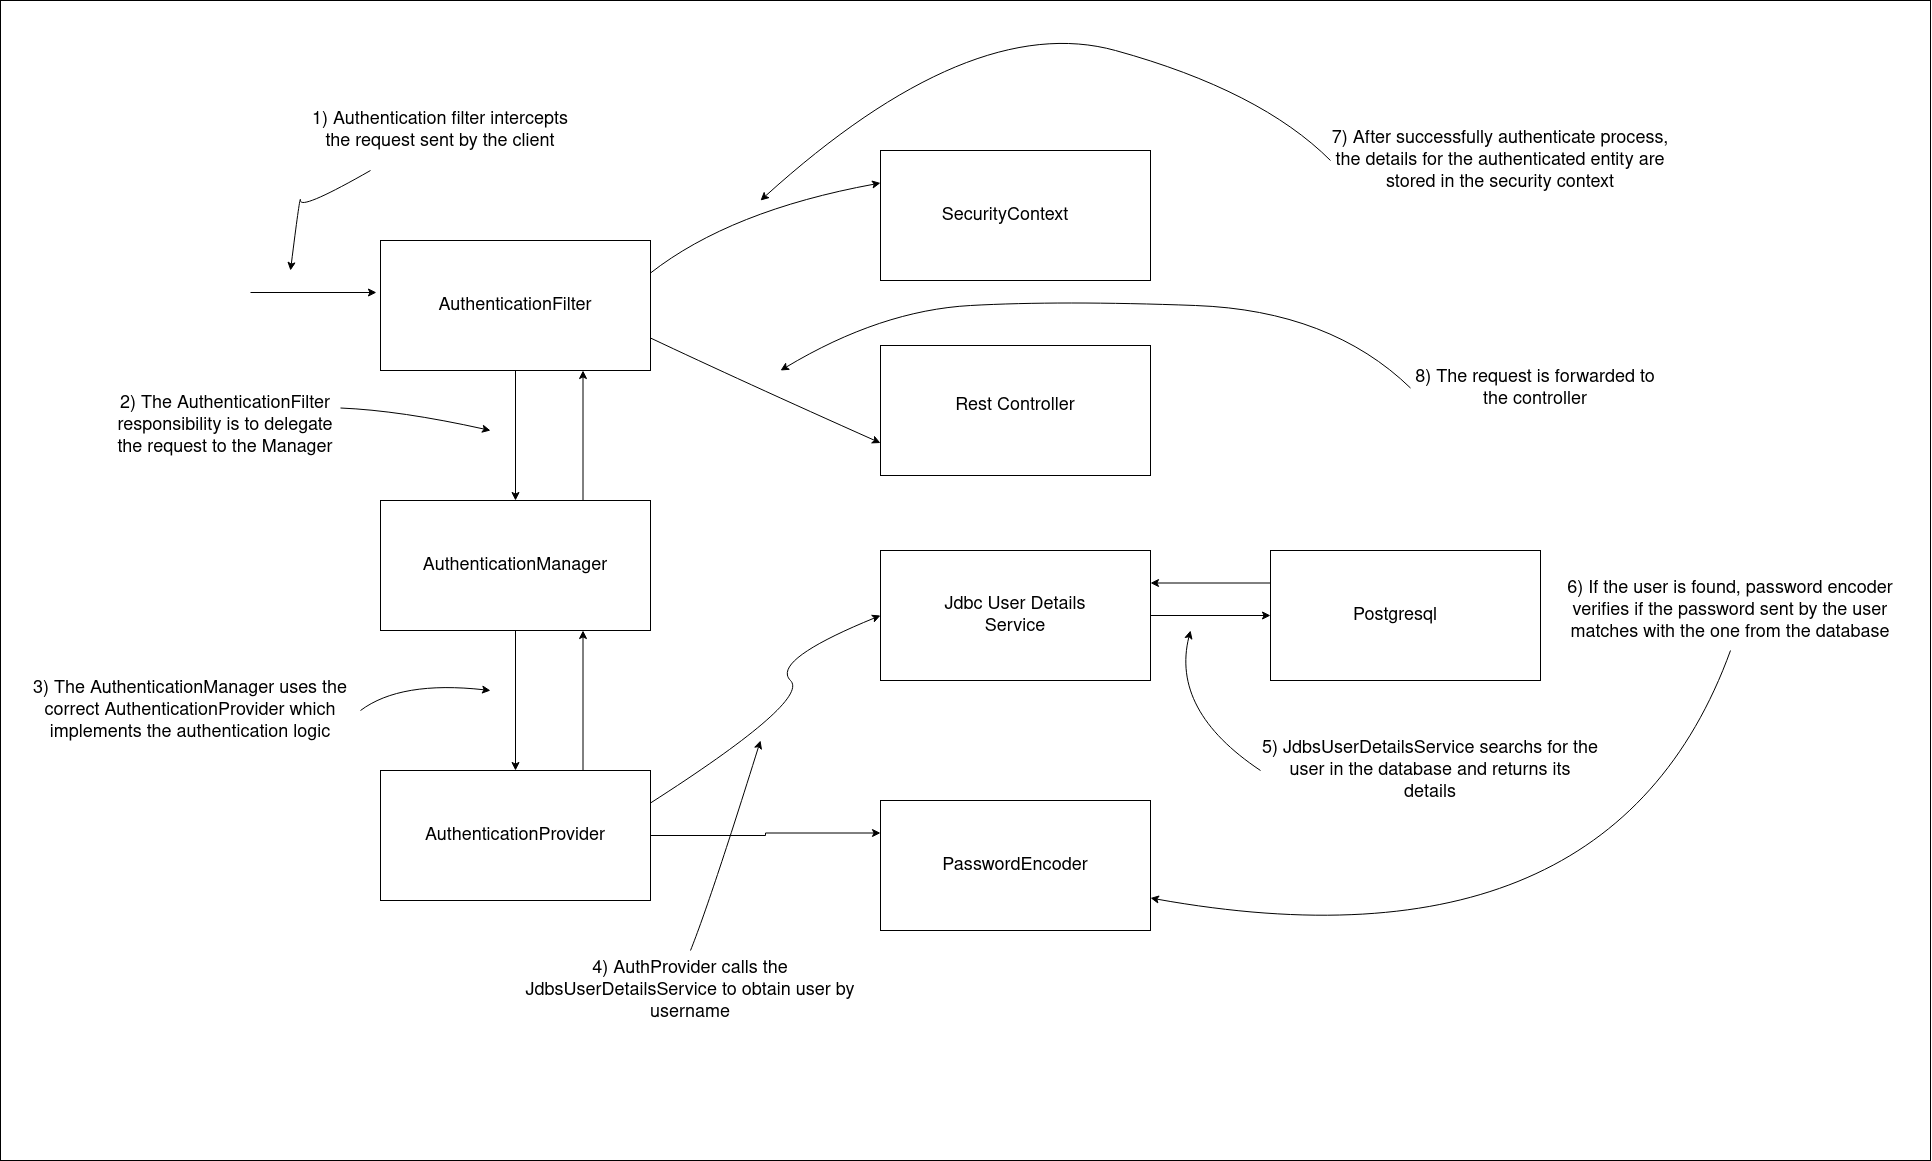

The diagram above was exported from draw.io. Its source (the exported page's mxGraphModel, read from the mxfile embedded in the PNG):
<mxGraphModel dx="3220" dy="2433" grid="1" gridSize="10" guides="1" tooltips="1" connect="1" arrows="1" fold="1" page="1" pageScale="1" pageWidth="850" pageHeight="1100" math="0" shadow="0">
  <root>
    <mxCell id="0" />
    <mxCell id="1" parent="0" />
    <mxCell id="zOqe93L6qtraVN-rGNCK-46" value="" style="rounded=0;whiteSpace=wrap;html=1;fontSize=18;" vertex="1" parent="1">
      <mxGeometry x="-270" y="-80" width="1930" height="1160" as="geometry" />
    </mxCell>
    <mxCell id="zOqe93L6qtraVN-rGNCK-18" style="edgeStyle=orthogonalEdgeStyle;rounded=0;orthogonalLoop=1;jettySize=auto;html=1;entryX=0.5;entryY=0;entryDx=0;entryDy=0;fontSize=18;" edge="1" parent="1" source="zOqe93L6qtraVN-rGNCK-1" target="zOqe93L6qtraVN-rGNCK-4">
      <mxGeometry relative="1" as="geometry" />
    </mxCell>
    <mxCell id="zOqe93L6qtraVN-rGNCK-1" value="" style="rounded=0;whiteSpace=wrap;html=1;" vertex="1" parent="1">
      <mxGeometry x="110" y="160" width="270" height="130" as="geometry" />
    </mxCell>
    <mxCell id="zOqe93L6qtraVN-rGNCK-3" value="AuthenticationFilter" style="text;html=1;strokeColor=none;fillColor=none;align=center;verticalAlign=middle;whiteSpace=wrap;rounded=0;fontSize=18;" vertex="1" parent="1">
      <mxGeometry x="160" y="185" width="170" height="80" as="geometry" />
    </mxCell>
    <mxCell id="zOqe93L6qtraVN-rGNCK-19" style="edgeStyle=orthogonalEdgeStyle;rounded=0;orthogonalLoop=1;jettySize=auto;html=1;exitX=0.75;exitY=0;exitDx=0;exitDy=0;entryX=0.75;entryY=1;entryDx=0;entryDy=0;fontSize=18;" edge="1" parent="1" source="zOqe93L6qtraVN-rGNCK-4" target="zOqe93L6qtraVN-rGNCK-1">
      <mxGeometry relative="1" as="geometry" />
    </mxCell>
    <mxCell id="zOqe93L6qtraVN-rGNCK-20" style="edgeStyle=orthogonalEdgeStyle;rounded=0;orthogonalLoop=1;jettySize=auto;html=1;fontSize=18;" edge="1" parent="1" source="zOqe93L6qtraVN-rGNCK-4" target="zOqe93L6qtraVN-rGNCK-5">
      <mxGeometry relative="1" as="geometry" />
    </mxCell>
    <mxCell id="zOqe93L6qtraVN-rGNCK-4" value="" style="rounded=0;whiteSpace=wrap;html=1;" vertex="1" parent="1">
      <mxGeometry x="110" y="420" width="270" height="130" as="geometry" />
    </mxCell>
    <mxCell id="zOqe93L6qtraVN-rGNCK-21" style="edgeStyle=orthogonalEdgeStyle;rounded=0;orthogonalLoop=1;jettySize=auto;html=1;exitX=0.75;exitY=0;exitDx=0;exitDy=0;entryX=0.75;entryY=1;entryDx=0;entryDy=0;fontSize=18;" edge="1" parent="1" source="zOqe93L6qtraVN-rGNCK-5" target="zOqe93L6qtraVN-rGNCK-4">
      <mxGeometry relative="1" as="geometry" />
    </mxCell>
    <mxCell id="zOqe93L6qtraVN-rGNCK-24" style="edgeStyle=orthogonalEdgeStyle;rounded=0;orthogonalLoop=1;jettySize=auto;html=1;entryX=0;entryY=0.25;entryDx=0;entryDy=0;fontSize=18;" edge="1" parent="1" source="zOqe93L6qtraVN-rGNCK-5" target="zOqe93L6qtraVN-rGNCK-9">
      <mxGeometry relative="1" as="geometry" />
    </mxCell>
    <mxCell id="zOqe93L6qtraVN-rGNCK-5" value="" style="rounded=0;whiteSpace=wrap;html=1;" vertex="1" parent="1">
      <mxGeometry x="110" y="690" width="270" height="130" as="geometry" />
    </mxCell>
    <mxCell id="zOqe93L6qtraVN-rGNCK-6" value="" style="rounded=0;whiteSpace=wrap;html=1;" vertex="1" parent="1">
      <mxGeometry x="610" y="70" width="270" height="130" as="geometry" />
    </mxCell>
    <mxCell id="zOqe93L6qtraVN-rGNCK-7" value="" style="rounded=0;whiteSpace=wrap;html=1;" vertex="1" parent="1">
      <mxGeometry x="610" y="265" width="270" height="130" as="geometry" />
    </mxCell>
    <mxCell id="zOqe93L6qtraVN-rGNCK-27" style="edgeStyle=orthogonalEdgeStyle;rounded=0;orthogonalLoop=1;jettySize=auto;html=1;entryX=0;entryY=0.5;entryDx=0;entryDy=0;fontSize=18;" edge="1" parent="1" source="zOqe93L6qtraVN-rGNCK-8" target="zOqe93L6qtraVN-rGNCK-10">
      <mxGeometry relative="1" as="geometry" />
    </mxCell>
    <mxCell id="zOqe93L6qtraVN-rGNCK-8" value="" style="rounded=0;whiteSpace=wrap;html=1;" vertex="1" parent="1">
      <mxGeometry x="610" y="470" width="270" height="130" as="geometry" />
    </mxCell>
    <mxCell id="zOqe93L6qtraVN-rGNCK-9" value="" style="rounded=0;whiteSpace=wrap;html=1;" vertex="1" parent="1">
      <mxGeometry x="610" y="720" width="270" height="130" as="geometry" />
    </mxCell>
    <mxCell id="zOqe93L6qtraVN-rGNCK-28" style="edgeStyle=orthogonalEdgeStyle;rounded=0;orthogonalLoop=1;jettySize=auto;html=1;exitX=0;exitY=0.25;exitDx=0;exitDy=0;entryX=1;entryY=0.25;entryDx=0;entryDy=0;fontSize=18;" edge="1" parent="1" source="zOqe93L6qtraVN-rGNCK-10" target="zOqe93L6qtraVN-rGNCK-8">
      <mxGeometry relative="1" as="geometry" />
    </mxCell>
    <mxCell id="zOqe93L6qtraVN-rGNCK-10" value="" style="rounded=0;whiteSpace=wrap;html=1;" vertex="1" parent="1">
      <mxGeometry x="1000" y="470" width="270" height="130" as="geometry" />
    </mxCell>
    <mxCell id="zOqe93L6qtraVN-rGNCK-11" value="AuthenticationManager" style="text;html=1;strokeColor=none;fillColor=none;align=center;verticalAlign=middle;whiteSpace=wrap;rounded=0;fontSize=18;" vertex="1" parent="1">
      <mxGeometry x="160" y="445" width="170" height="80" as="geometry" />
    </mxCell>
    <mxCell id="zOqe93L6qtraVN-rGNCK-12" value="AuthenticationProvider" style="text;html=1;strokeColor=none;fillColor=none;align=center;verticalAlign=middle;whiteSpace=wrap;rounded=0;fontSize=18;" vertex="1" parent="1">
      <mxGeometry x="160" y="715" width="170" height="80" as="geometry" />
    </mxCell>
    <mxCell id="zOqe93L6qtraVN-rGNCK-13" value="SecurityContext" style="text;html=1;strokeColor=none;fillColor=none;align=center;verticalAlign=middle;whiteSpace=wrap;rounded=0;fontSize=18;" vertex="1" parent="1">
      <mxGeometry x="650" y="95" width="170" height="80" as="geometry" />
    </mxCell>
    <mxCell id="zOqe93L6qtraVN-rGNCK-14" value="Rest Controller" style="text;html=1;strokeColor=none;fillColor=none;align=center;verticalAlign=middle;whiteSpace=wrap;rounded=0;fontSize=18;" vertex="1" parent="1">
      <mxGeometry x="660" y="285" width="170" height="80" as="geometry" />
    </mxCell>
    <mxCell id="zOqe93L6qtraVN-rGNCK-15" value="Jdbc User Details Service" style="text;html=1;strokeColor=none;fillColor=none;align=center;verticalAlign=middle;whiteSpace=wrap;rounded=0;fontSize=18;" vertex="1" parent="1">
      <mxGeometry x="660" y="495" width="170" height="80" as="geometry" />
    </mxCell>
    <mxCell id="zOqe93L6qtraVN-rGNCK-16" value="PasswordEncoder" style="text;html=1;strokeColor=none;fillColor=none;align=center;verticalAlign=middle;whiteSpace=wrap;rounded=0;fontSize=18;" vertex="1" parent="1">
      <mxGeometry x="660" y="745" width="170" height="80" as="geometry" />
    </mxCell>
    <mxCell id="zOqe93L6qtraVN-rGNCK-17" value="Postgresql" style="text;html=1;strokeColor=none;fillColor=none;align=center;verticalAlign=middle;whiteSpace=wrap;rounded=0;fontSize=18;" vertex="1" parent="1">
      <mxGeometry x="1040" y="495" width="170" height="80" as="geometry" />
    </mxCell>
    <mxCell id="zOqe93L6qtraVN-rGNCK-23" value="" style="curved=1;endArrow=classic;html=1;fontSize=18;exitX=1;exitY=0.25;exitDx=0;exitDy=0;entryX=0;entryY=0.5;entryDx=0;entryDy=0;" edge="1" parent="1" source="zOqe93L6qtraVN-rGNCK-5" target="zOqe93L6qtraVN-rGNCK-8">
      <mxGeometry width="50" height="50" relative="1" as="geometry">
        <mxPoint x="470" y="600" as="sourcePoint" />
        <mxPoint x="520" y="550" as="targetPoint" />
        <Array as="points">
          <mxPoint x="540" y="620" />
          <mxPoint x="500" y="580" />
        </Array>
      </mxGeometry>
    </mxCell>
    <mxCell id="zOqe93L6qtraVN-rGNCK-25" value="" style="curved=1;endArrow=classic;html=1;fontSize=18;exitX=1;exitY=0.25;exitDx=0;exitDy=0;entryX=0;entryY=0.25;entryDx=0;entryDy=0;" edge="1" parent="1" source="zOqe93L6qtraVN-rGNCK-1" target="zOqe93L6qtraVN-rGNCK-6">
      <mxGeometry width="50" height="50" relative="1" as="geometry">
        <mxPoint x="460" y="180" as="sourcePoint" />
        <mxPoint x="510" y="130" as="targetPoint" />
        <Array as="points">
          <mxPoint x="460" y="130" />
        </Array>
      </mxGeometry>
    </mxCell>
    <mxCell id="zOqe93L6qtraVN-rGNCK-26" value="" style="curved=1;endArrow=classic;html=1;fontSize=18;exitX=1;exitY=0.75;exitDx=0;exitDy=0;entryX=0;entryY=0.75;entryDx=0;entryDy=0;" edge="1" parent="1" source="zOqe93L6qtraVN-rGNCK-1" target="zOqe93L6qtraVN-rGNCK-7">
      <mxGeometry width="50" height="50" relative="1" as="geometry">
        <mxPoint x="470" y="350" as="sourcePoint" />
        <mxPoint x="520" y="300" as="targetPoint" />
        <Array as="points">
          <mxPoint x="470" y="300" />
        </Array>
      </mxGeometry>
    </mxCell>
    <mxCell id="zOqe93L6qtraVN-rGNCK-29" value="" style="endArrow=classic;html=1;fontSize=18;entryX=-0.015;entryY=0.4;entryDx=0;entryDy=0;entryPerimeter=0;" edge="1" parent="1" target="zOqe93L6qtraVN-rGNCK-1">
      <mxGeometry width="50" height="50" relative="1" as="geometry">
        <mxPoint x="-20" y="212" as="sourcePoint" />
        <mxPoint x="40" y="220" as="targetPoint" />
      </mxGeometry>
    </mxCell>
    <mxCell id="zOqe93L6qtraVN-rGNCK-30" value="1) Authentication filter intercepts the request sent by the client" style="text;html=1;strokeColor=none;fillColor=none;align=center;verticalAlign=middle;whiteSpace=wrap;rounded=0;fontSize=18;" vertex="1" parent="1">
      <mxGeometry x="30" y="10" width="280" height="80" as="geometry" />
    </mxCell>
    <mxCell id="zOqe93L6qtraVN-rGNCK-31" value="2) The AuthenticationFilter responsibility is to delegate the request to the Manager" style="text;html=1;strokeColor=none;fillColor=none;align=center;verticalAlign=middle;whiteSpace=wrap;rounded=0;fontSize=18;" vertex="1" parent="1">
      <mxGeometry x="-160" y="310" width="230" height="70" as="geometry" />
    </mxCell>
    <mxCell id="zOqe93L6qtraVN-rGNCK-32" value="3) The AuthenticationManager uses the correct AuthenticationProvider which implements the authentication logic" style="text;html=1;strokeColor=none;fillColor=none;align=center;verticalAlign=middle;whiteSpace=wrap;rounded=0;fontSize=18;" vertex="1" parent="1">
      <mxGeometry x="-250" y="590" width="340" height="80" as="geometry" />
    </mxCell>
    <mxCell id="zOqe93L6qtraVN-rGNCK-33" value="4) AuthProvider calls the JdbsUserDetailsService to obtain user by username" style="text;html=1;strokeColor=none;fillColor=none;align=center;verticalAlign=middle;whiteSpace=wrap;rounded=0;fontSize=18;" vertex="1" parent="1">
      <mxGeometry x="250" y="870" width="340" height="80" as="geometry" />
    </mxCell>
    <mxCell id="zOqe93L6qtraVN-rGNCK-34" value="5) JdbsUserDetailsService searchs for the user in the database and returns its details" style="text;html=1;strokeColor=none;fillColor=none;align=center;verticalAlign=middle;whiteSpace=wrap;rounded=0;fontSize=18;" vertex="1" parent="1">
      <mxGeometry x="990" y="650" width="340" height="80" as="geometry" />
    </mxCell>
    <mxCell id="zOqe93L6qtraVN-rGNCK-35" value="6) If the user is found, password encoder verifies if the password sent by the user matches with the one from the database" style="text;html=1;strokeColor=none;fillColor=none;align=center;verticalAlign=middle;whiteSpace=wrap;rounded=0;fontSize=18;" vertex="1" parent="1">
      <mxGeometry x="1290" y="490" width="340" height="80" as="geometry" />
    </mxCell>
    <mxCell id="zOqe93L6qtraVN-rGNCK-36" value="7) After successfully authenticate process, the details for the authenticated entity are stored in the security context" style="text;html=1;strokeColor=none;fillColor=none;align=center;verticalAlign=middle;whiteSpace=wrap;rounded=0;fontSize=18;" vertex="1" parent="1">
      <mxGeometry x="1060" y="40" width="340" height="80" as="geometry" />
    </mxCell>
    <mxCell id="zOqe93L6qtraVN-rGNCK-37" value="8) The request is forwarded to the controller" style="text;html=1;strokeColor=none;fillColor=none;align=center;verticalAlign=middle;whiteSpace=wrap;rounded=0;fontSize=18;" vertex="1" parent="1">
      <mxGeometry x="1140" y="265" width="250" height="85" as="geometry" />
    </mxCell>
    <mxCell id="zOqe93L6qtraVN-rGNCK-38" value="" style="curved=1;endArrow=classic;html=1;fontSize=18;exitX=0.25;exitY=1;exitDx=0;exitDy=0;" edge="1" parent="1" source="zOqe93L6qtraVN-rGNCK-30">
      <mxGeometry width="50" height="50" relative="1" as="geometry">
        <mxPoint x="-140" y="160" as="sourcePoint" />
        <mxPoint x="20" y="190" as="targetPoint" />
        <Array as="points">
          <mxPoint x="30" y="130" />
          <mxPoint x="30" y="110" />
        </Array>
      </mxGeometry>
    </mxCell>
    <mxCell id="zOqe93L6qtraVN-rGNCK-39" value="" style="curved=1;endArrow=classic;html=1;fontSize=18;exitX=1;exitY=0.25;exitDx=0;exitDy=0;" edge="1" parent="1" source="zOqe93L6qtraVN-rGNCK-31">
      <mxGeometry width="50" height="50" relative="1" as="geometry">
        <mxPoint x="130" y="380" as="sourcePoint" />
        <mxPoint x="220" y="350" as="targetPoint" />
        <Array as="points">
          <mxPoint x="130" y="330" />
        </Array>
      </mxGeometry>
    </mxCell>
    <mxCell id="zOqe93L6qtraVN-rGNCK-40" value="" style="curved=1;endArrow=classic;html=1;fontSize=18;exitX=1;exitY=0.5;exitDx=0;exitDy=0;" edge="1" parent="1" source="zOqe93L6qtraVN-rGNCK-32">
      <mxGeometry width="50" height="50" relative="1" as="geometry">
        <mxPoint x="130" y="650" as="sourcePoint" />
        <mxPoint x="220" y="610" as="targetPoint" />
        <Array as="points">
          <mxPoint x="130" y="600" />
        </Array>
      </mxGeometry>
    </mxCell>
    <mxCell id="zOqe93L6qtraVN-rGNCK-41" value="" style="curved=1;endArrow=classic;html=1;fontSize=18;exitX=0.5;exitY=0;exitDx=0;exitDy=0;" edge="1" parent="1" source="zOqe93L6qtraVN-rGNCK-33">
      <mxGeometry width="50" height="50" relative="1" as="geometry">
        <mxPoint x="440" y="870" as="sourcePoint" />
        <mxPoint x="490" y="660" as="targetPoint" />
        <Array as="points">
          <mxPoint x="440" y="820" />
        </Array>
      </mxGeometry>
    </mxCell>
    <mxCell id="zOqe93L6qtraVN-rGNCK-42" value="" style="curved=1;endArrow=classic;html=1;fontSize=18;exitX=0;exitY=0.5;exitDx=0;exitDy=0;" edge="1" parent="1" source="zOqe93L6qtraVN-rGNCK-34">
      <mxGeometry width="50" height="50" relative="1" as="geometry">
        <mxPoint x="900" y="680" as="sourcePoint" />
        <mxPoint x="920" y="550" as="targetPoint" />
        <Array as="points">
          <mxPoint x="900" y="630" />
        </Array>
      </mxGeometry>
    </mxCell>
    <mxCell id="zOqe93L6qtraVN-rGNCK-43" value="" style="curved=1;endArrow=classic;html=1;fontSize=18;entryX=1;entryY=0.75;entryDx=0;entryDy=0;exitX=0.5;exitY=1;exitDx=0;exitDy=0;" edge="1" parent="1" source="zOqe93L6qtraVN-rGNCK-35" target="zOqe93L6qtraVN-rGNCK-9">
      <mxGeometry width="50" height="50" relative="1" as="geometry">
        <mxPoint x="1580" y="620" as="sourcePoint" />
        <mxPoint x="1290" y="790" as="targetPoint" />
        <Array as="points">
          <mxPoint x="1340" y="900" />
        </Array>
      </mxGeometry>
    </mxCell>
    <mxCell id="zOqe93L6qtraVN-rGNCK-44" value="" style="curved=1;endArrow=classic;html=1;fontSize=18;exitX=0;exitY=0.5;exitDx=0;exitDy=0;" edge="1" parent="1" source="zOqe93L6qtraVN-rGNCK-36">
      <mxGeometry width="50" height="50" relative="1" as="geometry">
        <mxPoint x="980" y="150" as="sourcePoint" />
        <mxPoint x="490" y="120" as="targetPoint" />
        <Array as="points">
          <mxPoint x="990" y="10" />
          <mxPoint x="700" y="-70" />
        </Array>
      </mxGeometry>
    </mxCell>
    <mxCell id="zOqe93L6qtraVN-rGNCK-45" value="" style="curved=1;endArrow=classic;html=1;fontSize=18;exitX=0;exitY=0.5;exitDx=0;exitDy=0;" edge="1" parent="1" source="zOqe93L6qtraVN-rGNCK-37">
      <mxGeometry width="50" height="50" relative="1" as="geometry">
        <mxPoint x="1020" y="320" as="sourcePoint" />
        <mxPoint x="510" y="290" as="targetPoint" />
        <Array as="points">
          <mxPoint x="1060" y="230" />
          <mxPoint x="790" y="220" />
          <mxPoint x="610" y="230" />
        </Array>
      </mxGeometry>
    </mxCell>
  </root>
</mxGraphModel>